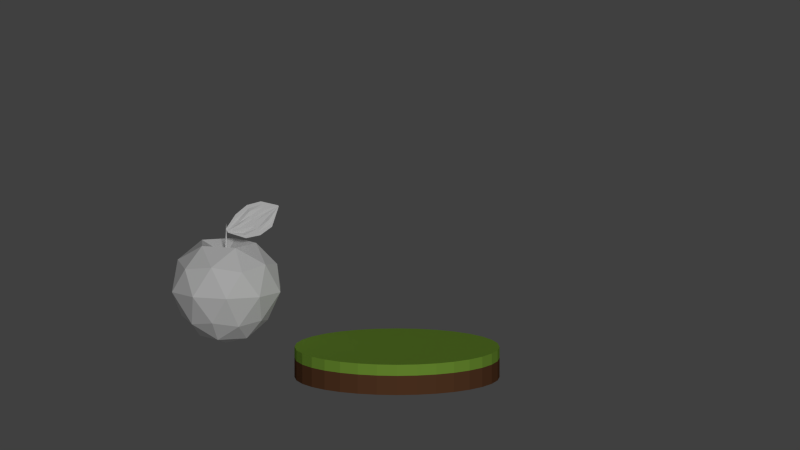 # Source: apple-low-poly-01.blend  (saved by Blender 2.77.0; exported with 4.5.12 LTS)
import bpy
from mathutils import Matrix  # noqa: F401  (used for matrix-valued properties, if any)

bpy.ops.wm.read_factory_settings(use_empty=True)
scene = bpy.context.scene
scene.name = 'Scene'

# ---- collections
col_collection_1 = bpy.data.collections.new('Collection 1'); scene.collection.children.link(col_collection_1)

# ---- materials (node trees are filled in below, after node groups)
mat_grama = bpy.data.materials.new('Grama')
mat_grama.alpha_threshold = 0.0
mat_grama.use_transparent_shadow = False
mat_grama.diffuse_color = (0.2961, 0.5457, 0.06301, 1.0)
mat_grama.roughness = 0.5
mat_grama.specular_intensity = 0.0
mat_terra = bpy.data.materials.new('Terra')
mat_terra.alpha_threshold = 0.0
mat_terra.use_transparent_shadow = False
mat_terra.diffuse_color = (0.1683, 0.07227, 0.0331, 1.0)
mat_terra.roughness = 0.5
mat_terra.specular_intensity = 0.0
mat_material_009 = bpy.data.materials.new('Material.009')
mat_material_009.alpha_threshold = 0.0
mat_material_009.use_transparent_shadow = False
mat_material_009.diffuse_color = (1.0, 1.0, 1.0, 1.0)
mat_material_009.roughness = 0.5
mat_material_009.specular_intensity = 0.1158

# ---- material node trees

# ---- world
world_world = bpy.data.worlds.new('World'); scene.world = world_world
world_world.color = (0.05088, 0.05088, 0.05088)
world_world.use_sun_shadow = False
world_world.sun_shadow_jitter_overblur = 0.0
world_world.cycles.sampling_method = 'NONE'
world_world.cycles.sample_map_resolution = 256

# ---- cameras
cam_camera = bpy.data.cameras.new('Camera')
cam_camera.type = 'ORTHO'
cam_camera.clip_end = 100.0
cam_camera.lens = 35.0
cam_camera.sensor_width = 32.0
cam_camera.sensor_height = 18.0
cam_camera.ortho_scale = 7.8
cam_camera.display_size = 2.0
cam_camera.dof.focus_distance = 0.0
cam_camera.dof.aperture_fstop = 128.0

# ---- lights
light_sun = bpy.data.lights.new('Sun', 'SUN')
light_sun.transmission_factor = 0.0
light_sun.angle = 0.1993
light_sun.energy = 1.0
light_sun.shadow_buffer_clip_start = 0.5
light_sun.shadow_soft_size = 0.1
light_sun.shadow_cascade_max_distance = 1000.0
light_sun.cycles.use_multiple_importance_sampling = False

# ---- meshes
me_cylinder = bpy.data.meshes.new('Cylinder')
me_cylinder.from_pydata([(0.0, 1.0, -1.0), (0.0, 1.0, 1.0), (0.1951, 0.9808, -1.0), (0.1951, 0.9808, 1.0), (0.3827, 0.9239, -1.0), (0.3827, 0.9239, 1.0), (0.5556, 0.8315, -1.0), (0.5556, 0.8315, 1.0), (0.7071, 0.7071, -1.0), (0.7071, 0.7071, 1.0), (0.8315, 0.5556, -1.0), (0.8315, 0.5556, 1.0), (0.9239, 0.3827, -1.0), (0.9239, 0.3827, 1.0), (0.9808, 0.1951, -1.0), (0.9808, 0.1951, 1.0), (1.0, 7.55e-08, -1.0), (1.0, 7.55e-08, 1.0), (0.9808, -0.1951, -1.0), (0.9808, -0.1951, 1.0), (0.9239, -0.3827, -1.0), (0.9239, -0.3827, 1.0), (0.8315, -0.5556, -1.0), (0.8315, -0.5556, 1.0), (0.7071, -0.7071, -1.0), (0.7071, -0.7071, 1.0), (0.5556, -0.8315, -1.0), (0.5556, -0.8315, 1.0), (0.3827, -0.9239, -1.0), (0.3827, -0.9239, 1.0), (0.1951, -0.9808, -1.0), (0.1951, -0.9808, 1.0), (-3.258e-07, -1.0, -1.0), (-3.258e-07, -1.0, 1.0), (-0.1951, -0.9808, -1.0), (-0.1951, -0.9808, 1.0), (-0.3827, -0.9239, -1.0), (-0.3827, -0.9239, 1.0), (-0.5556, -0.8315, -1.0), (-0.5556, -0.8315, 1.0), (-0.7071, -0.7071, -1.0), (-0.7071, -0.7071, 1.0), (-0.8315, -0.5556, -1.0), (-0.8315, -0.5556, 1.0), (-0.9239, -0.3827, -1.0), (-0.9239, -0.3827, 1.0), (-0.9808, -0.1951, -1.0), (-0.9808, -0.1951, 1.0), (-1.0, 9.656e-07, -1.0), (-1.0, 9.656e-07, 1.0), (-0.9808, 0.1951, -1.0), (-0.9808, 0.1951, 1.0), (-0.9239, 0.3827, -1.0), (-0.9239, 0.3827, 1.0), (-0.8315, 0.5556, -1.0), (-0.8315, 0.5556, 1.0), (-0.7071, 0.7071, -1.0), (-0.7071, 0.7071, 1.0), (-0.5556, 0.8315, -1.0), (-0.5556, 0.8315, 1.0), (-0.3827, 0.9239, -1.0), (-0.3827, 0.9239, 1.0), (-0.1951, 0.9808, -1.0), (-0.1951, 0.9808, 1.0), (0.0, 1.0, 0.2703), (0.1951, 0.9808, 0.2703), (0.3827, 0.9239, 0.2703), (0.5556, 0.8315, 0.2703), (0.7071, 0.7071, 0.2703), (0.8315, 0.5556, 0.2703), (0.9239, 0.3827, 0.2703), (0.9808, 0.1951, 0.2703), (1.0, 7.55e-08, 0.2703), (0.9808, -0.1951, 0.2703), (0.9239, -0.3827, 0.2703), (0.8315, -0.5556, 0.2703), (0.7071, -0.7071, 0.2703), (0.5556, -0.8315, 0.2703), (0.3827, -0.9239, 0.2703), (0.1951, -0.9808, 0.2703), (-3.258e-07, -1.0, 0.2703), (-0.1951, -0.9808, 0.2703), (-0.3827, -0.9239, 0.2703), (-0.5556, -0.8315, 0.2703), (-0.7071, -0.7071, 0.2703), (-0.8315, -0.5556, 0.2703), (-0.9239, -0.3827, 0.2703), (-0.9808, -0.1951, 0.2703), (-1.0, 9.656e-07, 0.2703), (-0.9808, 0.1951, 0.2703), (-0.9239, 0.3827, 0.2703), (-0.8315, 0.5556, 0.2703), (-0.7071, 0.7071, 0.2703), (-0.5556, 0.8315, 0.2703), (-0.3827, 0.9239, 0.2703), (-0.1951, 0.9808, 0.2703)], [], [(64, 1, 3, 65), (65, 3, 5, 66), (66, 5, 7, 67), (67, 7, 9, 68), (68, 9, 11, 69), (69, 11, 13, 70), (70, 13, 15, 71), (71, 15, 17, 72), (72, 17, 19, 73), (73, 19, 21, 74), (74, 21, 23, 75), (75, 23, 25, 76), (76, 25, 27, 77), (77, 27, 29, 78), (78, 29, 31, 79), (79, 31, 33, 80), (80, 33, 35, 81), (81, 35, 37, 82), (82, 37, 39, 83), (83, 39, 41, 84), (84, 41, 43, 85), (85, 43, 45, 86), (86, 45, 47, 87), (87, 47, 49, 88), (88, 49, 51, 89), (89, 51, 53, 90), (90, 53, 55, 91), (91, 55, 57, 92), (92, 57, 59, 93), (93, 59, 61, 94), (3, 1, 63, 61, 59, 57, 55, 53, 51, 49, 47, 45, 43, 41, 39, 37, 35, 33, 31, 29, 27, 25, 23, 21, 19, 17, 15, 13, 11, 9, 7, 5), (95, 63, 1, 64), (94, 61, 63, 95), (0, 2, 4, 6, 8, 10, 12, 14, 16, 18, 20, 22, 24, 26, 28, 30, 32, 34, 36, 38, 40, 42, 44, 46, 48, 50, 52, 54, 56, 58, 60, 62), (60, 94, 95, 62), (62, 95, 64, 0), (58, 93, 94, 60), (56, 92, 93, 58), (54, 91, 92, 56), (52, 90, 91, 54), (50, 89, 90, 52), (48, 88, 89, 50), (46, 87, 88, 48), (44, 86, 87, 46), (42, 85, 86, 44), (40, 84, 85, 42), (38, 83, 84, 40), (36, 82, 83, 38), (34, 81, 82, 36), (32, 80, 81, 34), (30, 79, 80, 32), (28, 78, 79, 30), (26, 77, 78, 28), (24, 76, 77, 26), (22, 75, 76, 24), (20, 74, 75, 22), (18, 73, 74, 20), (16, 72, 73, 18), (14, 71, 72, 16), (12, 70, 71, 14), (10, 69, 70, 12), (8, 68, 69, 10), (6, 67, 68, 8), (4, 66, 67, 6), (2, 65, 66, 4), (0, 64, 65, 2)])
me_cylinder.polygons.foreach_set('material_index', [0, 0, 0, 0, 0, 0, 0, 0, 0, 0, 0, 0, 0, 0, 0, 0, 0, 0, 0, 0, 0, 0, 0, 0, 0, 0, 0, 0, 0, 0, 0, 0, 0, 1, 1, 1, 1, 1, 1, 1, 1, 1, 1, 1, 1, 1, 1, 1, 1, 1, 1, 1, 1, 1, 1, 1, 1, 1, 1, 1, 1, 1, 1, 1, 1, 1])
me_cylinder.materials.append(mat_grama)
me_cylinder.materials.append(mat_terra)
me_cylinder.use_remesh_preserve_volume = False
me_cylinder.use_remesh_preserve_attributes = False
me_cylinder.use_mirror_vertex_groups = False
me_cylinder.update()
me_cone_003 = bpy.data.meshes.new('Cone.003')
me_cone_003.from_pydata([(0.09819, 0.02526, 0.3921), (1.115, -0.3747, 0.1473), (1.92, -0.4844, 0.3368), (2.585, -0.4027, 0.8126), (2.961, 0.07561, 1.881), (0.09147, 0.03448, 0.4059), (1.041, -0.273, 0.2994), (1.836, -0.3698, 0.5082), (2.509, -0.2988, 0.9679), (2.958, 0.07969, 1.888), (0.08161, 0.04799, 0.4261), (0.9947, -0.1127, 0.3936), (1.752, -0.2552, 0.6796), (2.407, -0.2558, 1.178), (2.958, 0.07929, 1.887), (0.07175, 0.06151, 0.4463), (0.8923, -0.06966, 0.6036), (1.669, -0.1406, 0.851), (2.339, -0.06536, 1.317), (2.957, 0.08038, 1.889), (0.06503, 0.07072, 0.4601), (0.8275, 0.01911, 0.7364), (1.585, -0.02604, 1.022), (2.279, 0.01696, 1.44), (2.957, 0.08147, 1.89), (0.05203, 0.08854, 0.4867), (0.7624, 0.03347, 0.87), (1.502, 0.08854, 1.194), (2.235, 0.1216, 1.529), (2.951, 0.08854, 1.901), (0.04531, 0.09775, 0.5005), (0.7278, 0.1558, 0.9409), (1.418, 0.2031, 1.365), (2.173, 0.1623, 1.658), (2.948, 0.09345, 1.908), (0.03388, 0.1134, 0.5239), (0.6654, 0.2862, 1.069), (1.317, 0.2516, 1.572), (2.094, 0.2704, 1.819), (2.943, 0.09968, 1.917), (0.0146, 0.1398, 0.5635), (0.5998, 0.3312, 1.203), (1.251, 0.4323, 1.708), (2.024, 0.3656, 1.962), (2.937, 0.1082, 1.93), (-0.001531, 0.162, 0.5965), (0.5241, 0.435, 1.359), (1.167, 0.5469, 1.879), (1.953, 0.463, 2.107), (2.932, 0.1153, 1.941), (1.449e-07, -0.1139, -1.315), (-0.02222, -0.1117, -1.315), (-0.04358, -0.1052, -1.315), (-0.06327, -0.09469, -1.315), (-0.08053, -0.08053, -1.315), (-0.09469, -0.06327, -1.315), (-0.1052, -0.04358, -1.315), (-0.1117, -0.02222, -1.315), (-0.1139, 3.173e-07, -1.315), (0.003166, 0.01592, 0.9451), (-0.1117, 0.02222, -1.315), (-0.1052, 0.04358, -1.315), (-0.09469, 0.06327, -1.315), (-0.08053, 0.08053, -1.315), (-0.06327, 0.09469, -1.315), (-0.04358, 0.1052, -1.315), (-0.02222, 0.1117, -1.315), (1.82e-07, 0.1139, -1.315), (0.02222, 0.1117, -1.315), (0.04358, 0.1052, -1.315), (0.06327, 0.09469, -1.315), (0.08053, 0.08053, -1.315), (0.09469, 0.06327, -1.315), (0.1052, 0.04358, -1.315), (0.1117, 0.02222, -1.315), (0.1139, 2.159e-07, -1.315), (0.1117, -0.02222, -1.315), (0.1052, -0.04358, -1.315), (0.09469, -0.06327, -1.315), (0.08053, -0.08053, -1.315), (0.06327, -0.09469, -1.315), (0.04358, -0.1052, -1.315), (0.02222, -0.1117, -1.315), (-0.02107, 0.03799, -5.917), (1.988, -1.422, -4.382), (-0.7884, -2.324, -4.382), (-2.504, 0.03799, -4.382), (-0.8847, 2.842, -4.285), (2.326, 1.799, -4.285), (0.89, -2.62, -1.414), (-2.32, -1.577, -1.414), (-2.32, 1.799, -1.414), (0.89, 2.842, -1.414), (2.874, 0.111, -1.414), (0.002641, 0.111, -0.907), (-0.4721, -1.35, -5.502), (1.16, -0.8199, -5.502), (0.7088, -2.208, -4.6), (2.341, 0.03799, -4.6), (1.16, 0.8959, -5.502), (-1.481, 0.03799, -5.502), (-1.932, -1.35, -4.6), (-0.4721, 1.426, -5.502), (-1.932, 1.426, -4.6), (0.8466, 2.708, -4.538), (3.056, -0.8811, -2.85), (3.056, 1.103, -2.85), (0.002641, -3.1, -2.85), (1.89, -2.486, -2.85), (-3.051, -0.8811, -2.85), (-1.884, -2.486, -2.85), (-1.884, 2.708, -2.85), (-3.051, 1.103, -2.85), (1.89, 2.708, -2.85), (0.002641, 3.321, -2.85), (2.212, -1.494, -1.162), (-0.8413, -2.486, -1.162), (-2.728, 0.111, -1.162), (-0.8413, 2.708, -1.162), (2.212, 1.716, -1.162), (0.5242, -1.494, -0.2077), (1.69, 0.111, -0.2077), (-1.363, -0.8811, -0.2077), (-1.363, 1.103, -0.2077), (0.5242, 1.716, -0.2077), (-0.005635, -0.02833, 0.02808), (-0.004937, -0.02482, 0.4856), (-0.007406, -0.03723, 0.2284), (-0.009875, -0.04964, -0.02882), (-0.01234, -0.06205, -0.286), (-0.01481, -0.07447, -0.5432), (-0.01728, -0.08688, -0.8004), (-0.01975, -0.09929, -1.058)], [], [(0, 1, 6, 5), (1, 2, 7, 6), (2, 3, 8, 7), (3, 4, 9, 8), (5, 6, 11, 10), (6, 7, 12, 11), (7, 8, 13, 12), (8, 9, 14, 13), (10, 11, 16, 15), (11, 12, 17, 16), (12, 13, 18, 17), (13, 14, 19, 18), (15, 16, 21, 20), (16, 17, 22, 21), (17, 18, 23, 22), (18, 19, 24, 23), (20, 21, 26, 25), (21, 22, 27, 26), (22, 23, 28, 27), (23, 24, 29, 28), (25, 26, 31, 30), (26, 27, 32, 31), (27, 28, 33, 32), (28, 29, 34, 33), (30, 31, 36, 35), (31, 32, 37, 36), (32, 33, 38, 37), (33, 34, 39, 38), (35, 36, 41, 40), (36, 37, 42, 41), (37, 38, 43, 42), (38, 39, 44, 43), (40, 41, 46, 45), (41, 42, 47, 46), (42, 43, 48, 47), (43, 44, 49, 48), (81, 59, 82), (50, 59, 125, 126, 127, 128, 129, 130, 131, 132, 51), (80, 59, 81), (79, 59, 80), (78, 59, 79), (77, 59, 78), (76, 59, 77), (75, 59, 76), (74, 59, 75), (73, 59, 74), (72, 59, 73), (71, 59, 72), (70, 59, 71), (69, 59, 70), (68, 59, 69), (67, 59, 68), (66, 59, 67), (65, 59, 66), (64, 59, 65), (63, 59, 64), (62, 59, 63), (61, 59, 62), (60, 59, 61), (58, 59, 60), (57, 59, 58), (56, 59, 57), (55, 59, 56), (54, 59, 55), (53, 59, 54), (52, 59, 53), (82, 59, 50), (51, 132, 131, 130, 129, 128, 127, 126, 125, 59, 52), (50, 51, 52, 53, 54, 55, 56, 57, 58, 60, 61, 62, 63, 64, 65, 66, 67, 68, 69, 70, 71, 72, 73, 74, 75, 76, 77, 78, 79, 80, 81, 82), (83, 96, 95), (84, 96, 98), (83, 95, 100), (83, 100, 102), (83, 102, 99), (84, 98, 105), (85, 97, 107), (86, 101, 109), (87, 103, 111), (88, 104, 113), (84, 105, 108), (85, 107, 110), (86, 109, 112), (87, 111, 114), (88, 113, 106), (89, 115, 120), (90, 116, 122), (91, 117, 123), (92, 118, 124), (93, 119, 121), (121, 124, 94), (121, 119, 124), (119, 92, 124), (124, 123, 94), (124, 118, 123), (118, 91, 123), (123, 122, 94), (123, 117, 122), (117, 90, 122), (122, 120, 94), (122, 116, 120), (116, 89, 120), (120, 121, 94), (120, 115, 121), (115, 93, 121), (106, 119, 93), (106, 113, 119), (113, 92, 119), (114, 118, 92), (114, 111, 118), (111, 91, 118), (112, 117, 91), (112, 109, 117), (109, 90, 117), (110, 116, 90), (110, 107, 116), (107, 89, 116), (108, 115, 89), (108, 105, 115), (105, 93, 115), (113, 114, 92), (113, 104, 114), (104, 87, 114), (111, 112, 91), (111, 103, 112), (103, 86, 112), (109, 110, 90), (109, 101, 110), (101, 85, 110), (107, 108, 89), (107, 97, 108), (97, 84, 108), (105, 106, 93), (105, 98, 106), (98, 88, 106), (99, 104, 88), (99, 102, 104), (102, 87, 104), (102, 103, 87), (102, 100, 103), (100, 86, 103), (100, 101, 86), (100, 95, 101), (95, 85, 101), (98, 99, 88), (98, 96, 99), (96, 83, 99), (95, 97, 85), (95, 96, 97), (96, 84, 97)])
_ca = me_cone_003.color_attributes.new('Col', 'BYTE_COLOR', 'CORNER')
_ca.data.foreach_set('color', [0.003677, 0.5149, 0.0, 1.0, 0.003677, 0.5149, 0.0, 1.0, 0.003677, 0.5149, 0.0, 1.0, 0.003677, 0.5149, 0.0, 1.0, 0.003677, 0.5149, 0.0, 1.0, 0.003677, 0.5149, 0.0, 1.0, 0.003677, 0.5149, 0.0, 1.0, 0.003677, 0.5149, 0.0, 1.0, 0.003677, 0.5149, 0.0, 1.0, 0.003677, 0.5149, 0.0, 1.0, 0.003677, 0.5149, 0.0, 1.0, 0.003677, 0.5149, 0.0, 1.0, 0.003677, 0.5149, 0.0, 1.0, 0.003677, 0.5149, 0.0, 1.0, 0.003677, 0.5149, 0.0, 1.0, 0.003677, 0.5149, 0.0, 1.0, 0.003677, 0.5149, 0.0, 1.0, 0.003677, 0.5149, 0.0, 1.0, 0.003677, 0.5149, 0.0, 1.0, 0.003677, 0.5149, 0.0, 1.0, 0.003677, 0.5149, 0.0, 1.0, 0.003677, 0.5149, 0.0, 1.0, 0.003677, 0.5149, 0.0, 1.0, 0.003677, 0.5149, 0.0, 1.0, 0.003677, 0.5149, 0.0, 1.0, 0.003677, 0.5149, 0.0, 1.0, 0.003677, 0.5149, 0.0, 1.0, 0.003677, 0.5149, 0.0, 1.0, 0.003677, 0.5149, 0.0, 1.0, 0.003677, 0.5149, 0.0, 1.0, 0.003677, 0.5149, 0.0, 1.0, 0.003677, 0.5149, 0.0, 1.0, 0.003677, 0.5149, 0.0, 1.0, 0.003677, 0.5149, 0.0, 1.0, 0.003677, 0.5149, 0.0, 1.0, 0.003677, 0.5149, 0.0, 1.0, 0.003677, 0.5149, 0.0, 1.0, 0.003677, 0.5149, 0.0, 1.0, 0.003677, 0.5149, 0.0, 1.0, 0.003677, 0.5149, 0.0, 1.0, 0.003677, 0.5149, 0.0, 1.0, 0.003677, 0.5149, 0.0, 1.0, 0.003677, 0.5149, 0.0, 1.0, 0.003677, 0.5149, 0.0, 1.0, 0.003677, 0.5149, 0.0, 1.0, 0.003677, 0.5149, 0.0, 1.0, 0.003677, 0.5149, 0.0, 1.0, 0.003677, 0.5149, 0.0, 1.0, 0.003677, 0.5149, 0.0, 1.0, 0.003677, 0.5149, 0.0, 1.0, 0.003677, 0.5149, 0.0, 1.0, 0.003677, 0.5149, 0.0, 1.0, 0.003677, 0.5149, 0.0, 1.0, 0.003677, 0.5149, 0.0, 1.0, 0.003677, 0.5149, 0.0, 1.0, 0.003677, 0.5149, 0.0, 1.0, 0.003677, 0.5149, 0.0, 1.0, 0.003677, 0.5149, 0.0, 1.0, 0.003677, 0.5149, 0.0, 1.0, 0.003677, 0.5149, 0.0, 1.0, 0.003677, 0.5149, 0.0, 1.0, 0.003677, 0.5149, 0.0, 1.0, 0.003677, 0.5149, 0.0, 1.0, 0.003677, 0.5149, 0.0, 1.0, 0.003677, 0.5149, 0.0, 1.0, 0.003677, 0.5149, 0.0, 1.0, 0.003677, 0.5149, 0.0, 1.0, 0.003677, 0.5149, 0.0, 1.0, 0.003677, 0.5149, 0.0, 1.0, 0.003677, 0.5149, 0.0, 1.0, 0.003677, 0.5149, 0.0, 1.0, 0.003677, 0.5149, 0.0, 1.0, 0.003677, 0.5149, 0.0, 1.0, 0.003677, 0.5149, 0.0, 1.0, 0.003677, 0.5149, 0.0, 1.0, 0.003677, 0.5149, 0.0, 1.0, 0.003677, 0.5149, 0.0, 1.0, 0.003677, 0.5149, 0.0, 1.0, 0.003677, 0.5149, 0.0, 1.0, 0.003677, 0.5149, 0.0, 1.0, 0.003677, 0.5149, 0.0, 1.0, 0.003677, 0.5149, 0.0, 1.0, 0.003677, 0.5149, 0.0, 1.0, 0.003677, 0.5149, 0.0, 1.0, 0.003677, 0.5149, 0.0, 1.0, 0.003677, 0.5149, 0.0, 1.0, 0.003677, 0.5149, 0.0, 1.0, 0.003677, 0.5149, 0.0, 1.0, 0.003677, 0.5149, 0.0, 1.0, 0.003677, 0.5149, 0.0, 1.0, 0.003677, 0.5149, 0.0, 1.0, 0.003677, 0.5149, 0.0, 1.0, 0.003677, 0.5149, 0.0, 1.0, 0.003677, 0.5149, 0.0, 1.0, 0.003677, 0.5149, 0.0, 1.0, 0.003677, 0.5149, 0.0, 1.0, 0.003677, 0.5149, 0.0, 1.0, 0.003677, 0.5149, 0.0, 1.0, 0.003677, 0.5149, 0.0, 1.0, 0.003677, 0.5149, 0.0, 1.0, 0.003677, 0.5149, 0.0, 1.0, 0.003677, 0.5149, 0.0, 1.0, 0.003677, 0.5149, 0.0, 1.0, 0.003677, 0.5149, 0.0, 1.0, 0.003677, 0.5149, 0.0, 1.0, 0.003677, 0.5149, 0.0, 1.0, 0.003677, 0.5149, 0.0, 1.0, 0.003677, 0.5149, 0.0, 1.0, 0.003677, 0.5149, 0.0, 1.0, 0.003677, 0.5149, 0.0, 1.0, 0.003677, 0.5149, 0.0, 1.0, 0.003677, 0.5149, 0.0, 1.0, 0.003677, 0.5149, 0.0, 1.0, 0.003677, 0.5149, 0.0, 1.0, 0.003677, 0.5149, 0.0, 1.0, 0.003677, 0.5149, 0.0, 1.0, 0.003677, 0.5149, 0.0, 1.0, 0.003677, 0.5149, 0.0, 1.0, 0.003677, 0.5149, 0.0, 1.0, 0.003677, 0.5149, 0.0, 1.0, 0.003677, 0.5149, 0.0, 1.0, 0.003677, 0.5149, 0.0, 1.0, 0.003677, 0.5149, 0.0, 1.0, 0.003677, 0.5149, 0.0, 1.0, 0.003677, 0.5149, 0.0, 1.0, 0.003677, 0.5149, 0.0, 1.0, 0.003677, 0.5149, 0.0, 1.0, 0.003677, 0.5149, 0.0, 1.0, 0.003677, 0.5149, 0.0, 1.0, 0.003677, 0.5149, 0.0, 1.0, 0.003677, 0.5149, 0.0, 1.0, 0.003677, 0.5149, 0.0, 1.0, 0.003677, 0.5149, 0.0, 1.0, 0.003677, 0.5149, 0.0, 1.0, 0.003677, 0.5149, 0.0, 1.0, 0.003677, 0.5149, 0.0, 1.0, 0.003677, 0.5149, 0.0, 1.0, 0.003677, 0.5149, 0.0, 1.0, 0.003677, 0.5149, 0.0, 1.0, 0.003677, 0.5149, 0.0, 1.0, 0.003677, 0.5149, 0.0, 1.0, 0.003677, 0.5149, 0.0, 1.0, 0.003677, 0.5149, 0.0, 1.0, 0.003677, 0.5149, 0.0, 1.0, 0.4452, 0.09084, 0.0, 1.0, 0.4452, 0.09306, 0.0003035, 1.0, 0.4452, 0.09084, 0.0, 1.0, 0.4452, 0.09084, 0.0, 1.0, 0.4452, 0.09084, 0.0, 1.0, 0.4452, 0.09084, 0.0, 1.0, 0.4452, 0.09084, 0.0, 1.0, 0.4452, 0.09084, 0.0, 1.0, 0.4452, 0.09084, 0.0, 1.0, 0.4452, 0.09084, 0.0, 1.0, 0.4452, 0.09084, 0.0, 1.0, 0.4452, 0.09084, 0.0, 1.0, 0.4452, 0.09084, 0.0, 1.0, 0.4452, 0.09084, 0.0, 1.0, 0.4452, 0.09084, 0.0, 1.0, 0.4452, 0.09084, 0.0, 1.0, 0.4452, 0.09084, 0.0, 1.0, 0.4452, 0.09084, 0.0, 1.0, 0.4452, 0.09084, 0.0, 1.0, 0.4452, 0.09084, 0.0, 1.0, 0.4452, 0.09084, 0.0, 1.0, 0.4452, 0.09084, 0.0, 1.0, 0.4452, 0.09084, 0.0, 1.0, 0.4452, 0.09084, 0.0, 1.0, 0.4452, 0.09084, 0.0, 1.0, 0.4452, 0.09084, 0.0, 1.0, 0.4452, 0.09084, 0.0, 1.0, 0.4452, 0.09084, 0.0, 1.0, 0.4452, 0.09084, 0.0, 1.0, 0.4452, 0.09084, 0.0, 1.0, 0.5972, 0.2623, 0.0865, 1.0, 0.4452, 0.09084, 0.0, 1.0, 0.4452, 0.09084, 0.0, 1.0, 0.5972, 0.2623, 0.0865, 1.0, 0.4452, 0.09084, 0.0, 1.0, 0.4452, 0.09084, 0.0, 1.0, 0.5972, 0.2623, 0.0865, 1.0, 0.4452, 0.09084, 0.0, 1.0, 0.4452, 0.09084, 0.0, 1.0, 0.5972, 0.2623, 0.0865, 1.0, 0.4452, 0.09084, 0.0, 1.0, 0.4452, 0.09084, 0.0, 1.0, 0.4452, 0.09084, 0.0, 1.0, 0.4452, 0.09084, 0.0, 1.0, 0.4452, 0.09084, 0.0, 1.0, 0.4452, 0.09084, 0.0, 1.0, 0.4452, 0.09084, 0.0, 1.0, 0.4452, 0.09084, 0.0, 1.0, 0.4452, 0.09084, 0.0, 1.0, 0.4452, 0.09084, 0.0, 1.0, 0.4452, 0.09084, 0.0, 1.0, 0.4452, 0.09084, 0.0, 1.0, 0.4452, 0.09084, 0.0, 1.0, 0.4452, 0.09084, 0.0, 1.0, 0.4452, 0.09084, 0.0, 1.0, 0.4452, 0.09084, 0.0, 1.0, 0.4452, 0.09084, 0.0, 1.0, 0.4452, 0.09084, 0.0, 1.0, 0.4452, 0.09084, 0.0, 1.0, 0.4452, 0.09084, 0.0, 1.0, 0.4452, 0.09084, 0.0, 1.0, 0.4452, 0.09084, 0.0, 1.0, 0.4452, 0.09084, 0.0, 1.0, 0.4452, 0.09084, 0.0, 1.0, 0.4452, 0.09084, 0.0, 1.0, 0.4452, 0.09084, 0.0, 1.0, 0.4452, 0.09084, 0.0, 1.0, 0.4452, 0.09084, 0.0, 1.0, 0.4452, 0.09084, 0.0, 1.0, 0.4452, 0.09084, 0.0, 1.0, 0.4452, 0.09084, 0.0, 1.0, 0.4452, 0.09084, 0.0, 1.0, 0.4452, 0.09084, 0.0, 1.0, 0.4452, 0.09084, 0.0, 1.0, 0.4452, 0.09084, 0.0, 1.0, 0.4452, 0.09084, 0.0, 1.0, 0.4452, 0.09084, 0.0, 1.0, 0.4452, 0.09084, 0.0, 1.0, 0.4452, 0.09084, 0.0, 1.0, 0.4452, 0.09084, 0.0, 1.0, 0.4452, 0.09084, 0.0, 1.0, 0.4452, 0.09084, 0.0, 1.0, 0.4452, 0.09084, 0.0, 1.0, 0.4452, 0.09084, 0.0, 1.0, 0.4452, 0.09084, 0.0, 1.0, 0.4452, 0.09084, 0.0, 1.0, 0.4452, 0.09084, 0.0, 1.0, 0.4452, 0.09084, 0.0, 1.0, 0.4452, 0.09084, 0.0, 1.0, 0.4452, 0.09084, 0.0, 1.0, 0.4452, 0.09084, 0.0, 1.0, 0.4452, 0.09084, 0.0, 1.0, 0.4452, 0.09084, 0.0, 1.0, 0.4452, 0.09084, 0.0, 1.0, 0.4452, 0.09084, 0.0, 1.0, 0.4452, 0.09084, 0.0, 1.0, 0.4452, 0.09084, 0.0, 1.0, 0.4452, 0.09084, 0.0, 1.0, 0.4452, 0.09084, 0.0, 1.0, 0.4452, 0.09084, 0.0, 1.0, 0.4452, 0.09084, 0.0, 1.0, 0.4452, 0.09084, 0.0, 1.0, 0.4452, 0.09084, 0.0, 1.0, 0.4452, 0.09084, 0.0, 1.0, 0.4452, 0.09084, 0.0, 1.0, 0.4452, 0.09084, 0.0, 1.0, 0.4452, 0.09084, 0.0, 1.0, 0.4452, 0.09084, 0.0, 1.0, 0.4452, 0.09084, 0.0, 1.0, 0.4452, 0.09084, 0.0, 1.0, 0.4452, 0.09084, 0.0, 1.0, 0.4452, 0.09084, 0.0, 1.0, 0.4452, 0.09306, 0.0003035, 1.0, 0.4452, 0.09306, 0.0003035, 1.0, 0.4452, 0.09306, 0.0003035, 1.0, 0.4452, 0.09306, 0.0003035, 1.0, 0.4452, 0.09306, 0.0003035, 1.0, 0.4452, 0.09306, 0.0003035, 1.0, 0.4452, 0.09306, 0.0003035, 1.0, 0.4452, 0.09306, 0.0003035, 1.0, 0.4452, 0.09306, 0.0003035, 1.0, 0.4452, 0.09084, 0.0, 1.0, 0.4452, 0.09084, 0.0, 1.0, 0.4452, 0.09084, 0.0, 1.0, 0.4452, 0.09084, 0.0, 1.0, 0.4452, 0.09084, 0.0, 1.0, 0.4452, 0.09306, 0.0003035, 1.0, 0.4452, 0.09306, 0.0003035, 1.0, 0.4452, 0.09306, 0.0003035, 1.0, 0.4452, 0.09306, 0.0003035, 1.0, 0.4452, 0.09306, 0.0003035, 1.0, 0.4452, 0.09306, 0.0003035, 1.0, 0.4452, 0.09306, 0.0003035, 1.0, 0.4452, 0.09306, 0.0003035, 1.0, 0.4452, 0.09306, 0.0003035, 1.0, 0.4452, 0.09306, 0.0003035, 1.0, 0.4452, 0.09306, 0.0003035, 1.0, 0.4452, 0.09306, 0.0003035, 1.0, 0.4452, 0.09306, 0.0003035, 1.0, 0.4452, 0.09306, 0.0003035, 1.0, 0.4452, 0.09306, 0.0003035, 1.0, 0.4452, 0.09306, 0.0003035, 1.0, 0.4452, 0.09306, 0.0003035, 1.0, 0.4452, 0.09306, 0.0003035, 1.0, 1.0, 0.3763, 0.0, 1.0, 1.0, 0.3712, 0.0, 1.0, 1.0, 0.3763, 0.0, 1.0, 1.0, 0.3763, 0.0, 1.0, 1.0, 0.3763, 0.0, 1.0, 1.0, 0.3763, 0.0, 1.0, 1.0, 0.3763, 0.0, 1.0, 1.0, 0.3763, 0.0, 1.0, 1.0, 0.0, 0.003035, 1.0, 1.0, 0.3231, 0.0003035, 1.0, 1.0, 0.0, 0.003035, 1.0, 1.0, 0.0, 0.003035, 1.0, 1.0, 0.3278, 0.0003035, 1.0, 1.0, 0.001518, 0.004777, 1.0, 1.0, 0.3763, 0.0, 1.0, 1.0, 0.3763, 0.0, 1.0, 1.0, 0.3763, 0.0, 1.0, 1.0, 0.3763, 0.0, 1.0, 1.0, 0.04519, 0.001821, 1.0, 1.0, 0.3763, 0.0, 1.0, 1.0, 0.3763, 0.0, 1.0, 1.0, 0.0, 0.003035, 1.0, 1.0, 0.0, 0.003035, 1.0, 1.0, 0.0, 0.003035, 1.0, 1.0, 0.0, 0.003035, 1.0, 1.0, 0.0, 0.003035, 1.0, 1.0, 0.0, 0.003035, 1.0, 1.0, 0.3763, 0.0, 1.0, 1.0, 0.0, 0.003035, 1.0, 1.0, 0.0, 0.003035, 1.0, 1.0, 0.3712, 0.0, 1.0, 1.0, 0.3763, 0.0, 1.0, 1.0, 0.3763, 0.0, 1.0, 1.0, 0.04519, 0.001821, 1.0, 1.0, 0.3763, 0.0, 1.0, 1.0, 0.0, 0.003035, 1.0, 1.0, 0.0, 0.003035, 1.0, 1.0, 0.0, 0.003035, 1.0, 1.0, 0.0, 0.003035, 1.0, 1.0, 0.0, 0.003035, 1.0, 1.0, 0.0, 0.003035, 1.0, 1.0, 0.0, 0.003035, 1.0, 1.0, 0.3763, 0.0, 1.0, 1.0, 0.0, 0.003035, 1.0, 1.0, 0.3763, 0.0, 1.0, 1.0, 0.3763, 0.0, 1.0, 1.0, 0.3763, 0.0, 1.0, 1.0, 0.3467, 0.0003035, 1.0, 1.0, 0.0, 0.003035, 1.0, 1.0, 0.3712, 0.0, 1.0, 1.0, 0.0, 0.003035, 1.0, 1.0, 0.0, 0.003035, 1.0, 1.0, 0.0, 0.003035, 1.0, 1.0, 0.0, 0.003035, 1.0, 1.0, 0.0, 0.003035, 1.0, 1.0, 0.0, 0.003035, 1.0, 1.0, 0.0, 0.003035, 1.0, 1.0, 0.3763, 0.0, 1.0, 1.0, 0.3663, 0.0, 1.0, 1.0, 0.3763, 0.0, 1.0, 1.0, 0.006995, 0.003677, 1.0, 1.0, 0.0003035, 0.003347, 1.0, 1.0, 0.3663, 0.0, 1.0, 1.0, 0.3763, 0.0, 1.0, 1.0, 0.3663, 0.0, 1.0, 1.0, 0.0, 0.003035, 1.0, 1.0, 0.3663, 0.0, 1.0, 1.0, 0.0, 0.003035, 1.0, 1.0, 0.0, 0.003035, 1.0, 1.0, 0.0, 0.003035, 1.0, 1.0, 0.0, 0.003035, 1.0, 1.0, 0.3663, 0.0, 1.0, 1.0, 0.0, 0.003035, 1.0, 1.0, 0.0, 0.003035, 1.0, 1.0, 0.0, 0.003035, 1.0, 1.0, 0.0, 0.003035, 1.0, 1.0, 0.0, 0.003035, 1.0, 1.0, 0.0, 0.003035, 1.0, 1.0, 0.0, 0.003035, 1.0, 1.0, 0.3763, 0.0, 1.0, 1.0, 0.3763, 0.0, 1.0, 1.0, 0.0, 0.003035, 1.0, 1.0, 0.0, 0.003035, 1.0, 1.0, 0.0, 0.003035, 1.0, 1.0, 0.0, 0.003035, 1.0, 1.0, 0.0, 0.003035, 1.0, 1.0, 0.0, 0.003035, 1.0, 1.0, 0.3763, 0.0, 1.0, 1.0, 0.3467, 0.0003035, 1.0, 1.0, 0.3763, 0.0, 1.0, 1.0, 0.0, 0.003035, 1.0, 1.0, 0.3712, 0.0, 1.0, 1.0, 0.3467, 0.0003035, 1.0, 1.0, 0.3712, 0.0, 1.0, 1.0, 0.3763, 0.0, 1.0, 1.0, 0.3467, 0.0003035, 1.0, 1.0, 0.3467, 0.0003035, 1.0, 1.0, 0.002732, 0.003035, 1.0, 1.0, 0.05448, 0.001821, 1.0, 1.0, 0.3467, 0.0003035, 1.0, 1.0, 0.3763, 0.0, 1.0, 1.0, 0.3763, 0.0, 1.0, 1.0, 0.3763, 0.0, 1.0, 1.0, 0.3763, 0.0, 1.0, 1.0, 0.3763, 0.0, 1.0, 1.0, 0.3763, 0.0, 1.0, 1.0, 0.3663, 0.0, 1.0, 1.0, 0.3763, 0.0, 1.0, 1.0, 0.3763, 0.0, 1.0, 1.0, 0.0, 0.003035, 1.0, 1.0, 0.3663, 0.0, 1.0, 1.0, 0.0, 0.003035, 1.0, 1.0, 0.0, 0.003035, 1.0, 1.0, 0.3663, 0.0, 1.0, 1.0, 0.0, 0.003035, 1.0, 1.0, 0.0, 0.003035, 1.0, 1.0, 0.0, 0.003035, 1.0, 1.0, 0.0, 0.003035, 1.0, 1.0, 0.0, 0.003035, 1.0, 1.0, 0.0, 0.003035, 1.0, 1.0, 0.0, 0.003035, 1.0, 1.0, 0.0, 0.003035, 1.0, 1.0, 0.0, 0.003035, 1.0, 1.0, 0.0, 0.003035, 1.0, 1.0, 0.0, 0.003035, 1.0, 1.0, 0.0, 0.003035, 1.0, 1.0, 0.0, 0.003035, 1.0, 1.0, 0.0, 0.003035, 1.0, 1.0, 0.0, 0.003035, 1.0, 1.0, 0.0, 0.003035, 1.0, 1.0, 0.0, 0.003035, 1.0, 1.0, 0.0, 0.003035, 1.0, 1.0, 0.0, 0.003035, 1.0, 1.0, 0.3712, 0.0, 1.0, 1.0, 0.0, 0.003035, 1.0, 1.0, 0.0, 0.003035, 1.0, 1.0, 0.3763, 0.0, 1.0, 1.0, 0.3712, 0.0, 1.0, 1.0, 0.3763, 0.0, 1.0, 1.0, 0.3763, 0.0, 1.0, 1.0, 0.3712, 0.0, 1.0, 1.0, 0.3763, 0.0, 1.0, 1.0, 0.3763, 0.0, 1.0, 1.0, 0.3763, 0.0, 1.0, 1.0, 0.3763, 0.0, 1.0, 1.0, 0.3763, 0.0, 1.0, 1.0, 0.3763, 0.0, 1.0, 1.0, 0.3763, 0.0, 1.0, 1.0, 0.3763, 0.0, 1.0, 1.0, 0.3763, 0.0, 1.0, 1.0, 0.0, 0.003035, 1.0, 1.0, 0.0, 0.003035, 1.0, 1.0, 0.0, 0.003035, 1.0, 1.0, 0.0, 0.003035, 1.0, 1.0, 0.0, 0.003035, 1.0, 1.0, 0.0, 0.003035, 1.0, 1.0, 0.0, 0.003035, 1.0, 1.0, 0.0, 0.003035, 1.0, 1.0, 0.0, 0.003035, 1.0, 1.0, 0.0, 0.003035, 1.0, 1.0, 0.0, 0.003035, 1.0, 1.0, 0.0, 0.003035, 1.0, 1.0, 0.0, 0.003035, 1.0, 1.0, 0.0, 0.003035, 1.0, 1.0, 0.0, 0.003035, 1.0, 1.0, 0.0, 0.003035, 1.0, 1.0, 0.0, 0.003035, 1.0, 1.0, 0.0, 0.003035, 1.0, 1.0, 0.0, 0.003035, 1.0, 1.0, 0.0, 0.003035, 1.0, 1.0, 0.0, 0.003035, 1.0, 1.0, 0.0, 0.003035, 1.0, 1.0, 0.0, 0.003035, 1.0, 1.0, 0.0, 0.003035, 1.0, 1.0, 0.0, 0.003035, 1.0, 1.0, 0.04374, 0.001821, 1.0, 1.0, 0.0, 0.003035, 1.0, 1.0, 0.3763, 0.0, 1.0, 1.0, 0.3763, 0.0, 1.0, 1.0, 0.3763, 0.0, 1.0, 1.0, 0.3763, 0.0, 1.0, 1.0, 0.3763, 0.0, 1.0, 1.0, 0.3763, 0.0, 1.0, 1.0, 0.3763, 0.0, 1.0, 1.0, 0.3763, 0.0, 1.0, 1.0, 0.3763, 0.0, 1.0, 1.0, 0.3763, 0.0, 1.0, 1.0, 0.3763, 0.0, 1.0, 1.0, 0.3763, 0.0, 1.0, 1.0, 0.3763, 0.0, 1.0, 1.0, 0.3763, 0.0, 1.0, 1.0, 0.3763, 0.0, 1.0, 1.0, 0.3763, 0.0, 1.0, 1.0, 0.3763, 0.0, 1.0, 1.0, 0.3763, 0.0, 1.0, 1.0, 0.3763, 0.0, 1.0, 1.0, 0.0, 0.003035, 1.0, 1.0, 0.3763, 0.0, 1.0, 1.0, 0.3763, 0.0, 1.0, 1.0, 0.0, 0.003035, 1.0, 1.0, 0.0, 0.003035, 1.0, 1.0, 0.0, 0.003035, 1.0, 1.0, 0.0, 0.003035, 1.0, 1.0, 0.0, 0.003035, 1.0, 1.0, 0.0, 0.003035, 1.0, 1.0, 0.0, 0.003035, 1.0, 1.0, 0.0, 0.003035, 1.0, 1.0, 0.0, 0.003035, 1.0, 1.0, 0.0, 0.003035, 1.0, 1.0, 0.0, 0.003035, 1.0, 1.0, 0.0, 0.003035, 1.0, 1.0, 0.0, 0.003035, 1.0, 1.0, 0.0, 0.003035, 1.0, 1.0, 0.0, 0.003035, 1.0, 1.0, 0.0, 0.003035, 1.0, 1.0, 0.0, 0.003035, 1.0, 1.0, 0.0, 0.003035, 1.0, 1.0, 0.3763, 0.0, 1.0, 1.0, 0.0, 0.003035, 1.0, 1.0, 0.3763, 0.0, 1.0, 1.0, 0.04374, 0.001821, 1.0, 1.0, 0.0, 0.003035, 1.0, 1.0, 0.3763, 0.0, 1.0, 1.0, 0.3763, 0.0, 1.0, 1.0, 0.3763, 0.0, 1.0, 1.0, 0.3763, 0.0, 1.0, 1.0, 0.3763, 0.0, 1.0, 1.0, 0.3763, 0.0, 1.0, 1.0, 0.3763, 0.0, 1.0, 1.0, 0.3278, 0.0003035, 1.0, 1.0, 0.3763, 0.0, 1.0, 1.0, 0.3763, 0.0, 1.0, 1.0, 0.3763, 0.0, 1.0, 1.0, 0.04519, 0.001821, 1.0, 1.0, 0.3763, 0.0, 1.0, 1.0, 0.3763, 0.0, 1.0, 1.0, 0.3763, 0.0, 1.0, 1.0, 0.3763, 0.0, 1.0, 1.0, 0.3712, 0.0, 1.0, 1.0, 0.3763, 0.0, 1.0])
me_cone_003.materials.append(mat_material_009)
me_cone_003.use_remesh_preserve_volume = False
me_cone_003.use_remesh_preserve_attributes = False
me_cone_003.use_mirror_vertex_groups = False
me_cone_003.use_paint_bone_selection = False
me_cone_003.use_paint_mask = True
me_cone_003.update()

# ---- objects
ob_camera = bpy.data.objects.new('Camera', cam_camera)
ob_cylinder_005 = bpy.data.objects.new('Cylinder.005', me_cylinder)
ob_sun = bpy.data.objects.new('Sun', light_sun)
ob_ma___003 = bpy.data.objects.new('Maçã.003', me_cone_003)

# ---- transforms, parenting, visibility, modifiers, constraints
ob_camera.location = (1.695, -13.1, 3.567)
ob_camera.rotation_euler = (1.392, -1.285e-07, 8.304e-10)
ob_camera.lineart.crease_threshold = 0.0
ob_cylinder_005.location = (1.666, -0.8599, 0.0)
ob_cylinder_005.scale = (1.0, 1.0, 0.15)
ob_cylinder_005.lineart.crease_threshold = 0.0
ob_sun.location = (7.988, -9.342, 4.21)
ob_sun.rotation_euler = (-1.237, 0.0446, 3.279)
ob_sun.lineart.crease_threshold = 0.0
ob_ma___003.location = (0.0, 0.0, 1.055)
ob_ma___003.scale = (0.1731, 0.1731, 0.1731)
ob_ma___003.lineart.crease_threshold = 0.0

# ---- collection membership
col_collection_1.objects.link(ob_camera)
col_collection_1.objects.link(ob_cylinder_005)
col_collection_1.objects.link(ob_sun)
col_collection_1.objects.link(ob_ma___003)

# ---- scene / render settings (as saved in the file)
scene.camera = ob_camera
scene.frame_start = 1; scene.frame_end = 250; scene.frame_set(25)
scene.render.engine = 'BLENDER_EEVEE_NEXT'
scene.render.image_settings.color_mode = 'RGB'
scene.render.resolution_percentage = 50
scene.render.dither_intensity = 0.0
scene.render.film_transparent = True
scene.cycles.use_denoising = False
scene.cycles.samples = 10
scene.cycles.sampling_pattern = 'TABULATED_SOBOL'
scene.cycles.light_sampling_threshold = 0.0
scene.cycles.use_adaptive_sampling = False
scene.cycles.use_light_tree = False
scene.cycles.blur_glossy = 0.0
scene.cycles.pixel_filter_type = 'GAUSSIAN'
scene.cycles.sample_clamp_indirect = 0.0
scene.view_settings.view_transform = 'Standard'
bpy.context.view_layer.update()
